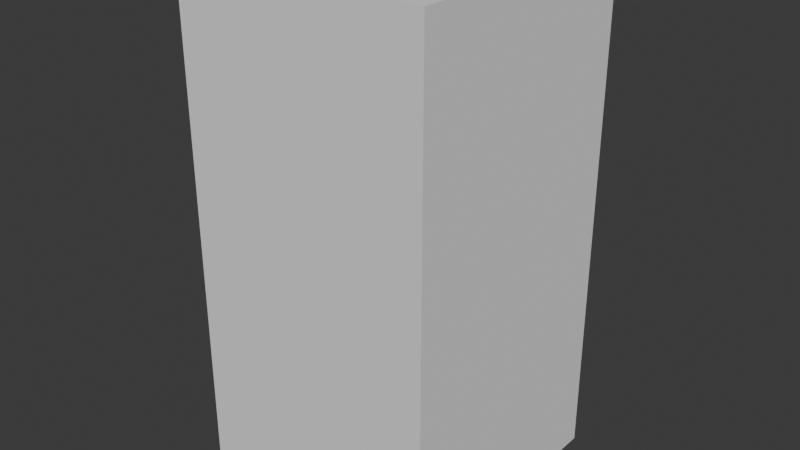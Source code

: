 # Source: Single-0.blend  (saved by Blender 4.3.34; exported with 4.5.12 LTS)
import bpy
from mathutils import Matrix  # noqa: F401  (used for matrix-valued properties, if any)

bpy.ops.wm.read_factory_settings(use_empty=True)
scene = bpy.context.scene
scene.name = 'Scene'

# ---- collections
col_collection = bpy.data.collections.new('Collection'); scene.collection.children.link(col_collection)

# ---- world
world_world = bpy.data.worlds.new('World'); scene.world = world_world
world_world.use_nodes = True; world_world.node_tree.nodes.clear()
_N = world_world.node_tree.nodes; _L = world_world.node_tree.links
n0 = _N.new('ShaderNodeOutputWorld'); n0.name = 'World Output'; n0.location = (300, 300)
n1 = _N.new('ShaderNodeBackground'); n1.name = 'Background'; n1.location = (10, 300)
n1.inputs[0].default_value = (0.05088, 0.05088, 0.05088, 1.0)
_L.new(n1.outputs[0], n0.inputs[0])
n0.is_active_output = True
world_world.color = (0.05088, 0.05088, 0.05088)
world_world.sun_shadow_jitter_overblur = 0.0

# ---- meshes
me_cube = bpy.data.meshes.new('Cube')
me_cube.from_pydata([(1.0, 1.0, 1.0), (1.0, 1.0, -1.0), (1.0, -1.0, 1.0), (1.0, -1.0, -1.0), (-1.0, 1.0, 1.0), (-1.0, 1.0, -1.0), (-1.0, -1.0, 1.0), (-1.0, -1.0, -1.0)], [], [(0, 4, 6, 2), (3, 2, 6, 7), (7, 6, 4, 5), (5, 1, 3, 7), (1, 0, 2, 3), (5, 4, 0, 1)])
_uv = me_cube.uv_layers.new(name='UVMap')
_uv.uv.foreach_set('vector', [0.625, 0.5, 0.875, 0.5, 0.875, 0.75, 0.625, 0.75, 0.375, 0.75, 0.625, 0.75, 0.625, 1.0, 0.375, 1.0, 0.375, 0.0, 0.625, 0.0, 0.625, 0.25, 0.375, 0.25, 0.125, 0.5, 0.375, 0.5, 0.375, 0.75, 0.125, 0.75, 0.375, 0.5, 0.625, 0.5, 0.625, 0.75, 0.375, 0.75, 0.375, 0.25, 0.625, 0.25, 0.625, 0.5, 0.375, 0.5])
me_cube.materials.append(None)
me_cube.use_mirror_vertex_groups = False
me_cube.update()

# ---- objects
ob_cube = bpy.data.objects.new('Cube', me_cube)

# ---- transforms, parenting, visibility, modifiers, constraints
ob_cube.location = (0.0, 0.0, 0.0)
ob_cube.scale = (0.5, 0.5, 1.0)
ob_cube.lock_rotations_4d = False
ob_cube.empty_display_type = 'ARROWS'
ob_cube.lineart.crease_threshold = 0.0

# ---- collection membership
col_collection.objects.link(ob_cube)

# ---- scene / render settings (as saved in the file)
scene.frame_start = 1; scene.frame_end = 250; scene.frame_set(1)
scene.render.engine = 'BLENDER_EEVEE_NEXT'
bpy.context.view_layer.update()

# ---- added for rendering (the .blend has no active camera and no usable light): camera, sun
cam_auto = bpy.data.cameras.new('AutoCamera')
cam_auto.lens = 50.0
cam_auto.sensor_width = 36.0
cam_auto.clip_end = 1000.0
ob_auto_camera = bpy.data.objects.new('AutoCamera', cam_auto)
scene.collection.objects.link(ob_auto_camera)
ob_auto_camera.location = (2.26633, -2.71959, 1.81306)
ob_auto_camera.rotation_euler = (1.09748, -7.21219e-08, 0.694738)
scene.camera = ob_auto_camera
light_auto_sun = bpy.data.lights.new('AutoSun', 'SUN')
light_auto_sun.energy = 3.0
light_auto_sun.angle = 0.0523599
ob_auto_sun = bpy.data.objects.new('AutoSun', light_auto_sun)
scene.collection.objects.link(ob_auto_sun)
ob_auto_sun.rotation_euler = (0.872665, 0.174533, 0.523599)
bpy.context.view_layer.update()
